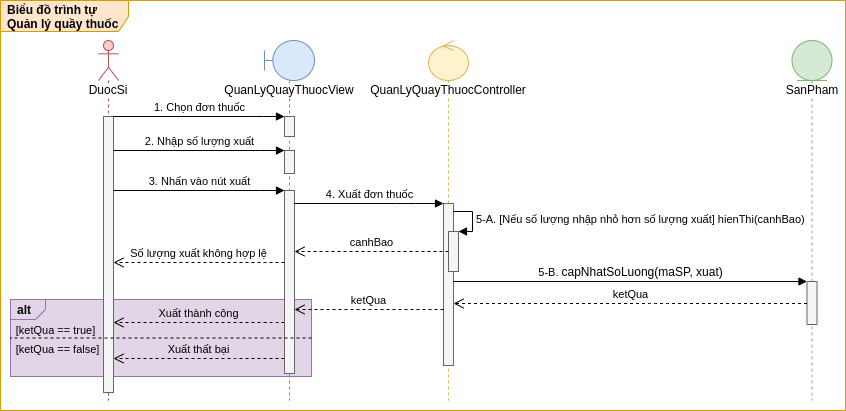

The diagram above was exported from draw.io. Its source (the exported page's mxGraphModel, read from the mxfile embedded in the PNG):
<mxGraphModel dx="1205" dy="-1657" grid="0" gridSize="10" guides="1" tooltips="1" connect="1" arrows="1" fold="1" page="0" pageScale="1" pageWidth="827" pageHeight="1169" math="0" shadow="0">
  <root>
    <mxCell id="YJGJtaSs3YRhtMpEQ9qs-0" />
    <mxCell id="YJGJtaSs3YRhtMpEQ9qs-1" parent="YJGJtaSs3YRhtMpEQ9qs-0" />
    <mxCell id="wsOdw9mg6sDGV5X7lJRY-0" value="&lt;b&gt;Biểu đồ&amp;nbsp;&lt;/b&gt;&lt;b&gt;trình&lt;/b&gt;&lt;b&gt;&amp;nbsp;tự Quản lý quầy thuốc&lt;/b&gt;" style="shape=umlFrame;whiteSpace=wrap;html=1;width=128;height=31;boundedLbl=1;verticalAlign=middle;align=left;spacingLeft=5;fillColor=#ffe6cc;strokeColor=#d79b00;swimlaneFillColor=#FFFFFF;" vertex="1" parent="YJGJtaSs3YRhtMpEQ9qs-1">
      <mxGeometry x="-113" y="2234" width="845" height="410" as="geometry" />
    </mxCell>
    <mxCell id="wsOdw9mg6sDGV5X7lJRY-1" value="alt" style="strokeColor=#9673a6;fillColor=#e1d5e7;html=1;shape=mxgraph.sysml.package;labelX=35;fontStyle=1;align=left;verticalAlign=top;spacingLeft=5;spacingTop=-3;labelBackgroundColor=none;" vertex="1" parent="YJGJtaSs3YRhtMpEQ9qs-1">
      <mxGeometry x="-103" y="2533" width="301" height="77" as="geometry" />
    </mxCell>
    <mxCell id="wsOdw9mg6sDGV5X7lJRY-2" value="&lt;div style=&quot;text-align: left&quot;&gt;Xuất thành công&lt;/div&gt;" style="html=1;verticalAlign=bottom;endArrow=open;dashed=1;endSize=8;labelBackgroundColor=none;" edge="1" parent="YJGJtaSs3YRhtMpEQ9qs-1" source="wsOdw9mg6sDGV5X7lJRY-9" target="wsOdw9mg6sDGV5X7lJRY-15">
      <mxGeometry relative="1" as="geometry">
        <mxPoint x="240" y="2552" as="sourcePoint" />
        <mxPoint x="3" y="2552" as="targetPoint" />
        <Array as="points">
          <mxPoint x="160" y="2556" />
        </Array>
      </mxGeometry>
    </mxCell>
    <mxCell id="wsOdw9mg6sDGV5X7lJRY-3" value="&lt;span style=&quot;text-align: left&quot;&gt;Xuất&lt;/span&gt;&lt;span style=&quot;text-align: left&quot;&gt;&amp;nbsp;thất bại&lt;/span&gt;&lt;span style=&quot;text-align: left&quot;&gt;&lt;br&gt;&lt;/span&gt;" style="html=1;verticalAlign=bottom;endArrow=open;dashed=1;endSize=8;labelBackgroundColor=none;" edge="1" parent="YJGJtaSs3YRhtMpEQ9qs-1" source="wsOdw9mg6sDGV5X7lJRY-9" target="wsOdw9mg6sDGV5X7lJRY-15">
      <mxGeometry relative="1" as="geometry">
        <mxPoint x="240" y="2590.5" as="sourcePoint" />
        <mxPoint x="3" y="2590.5" as="targetPoint" />
        <Array as="points">
          <mxPoint x="131" y="2592" />
        </Array>
      </mxGeometry>
    </mxCell>
    <mxCell id="wsOdw9mg6sDGV5X7lJRY-4" value="&lt;span style=&quot;font-size: 11px&quot;&gt;[&lt;/span&gt;&lt;span style=&quot;font-size: 11px&quot;&gt;ketQua ==&lt;/span&gt;&lt;span style=&quot;font-size: 11px&quot;&gt;&amp;nbsp;true]&lt;/span&gt;" style="text;html=1;align=center;verticalAlign=middle;resizable=0;points=[];autosize=1;strokeColor=none;" vertex="1" parent="YJGJtaSs3YRhtMpEQ9qs-1">
      <mxGeometry x="-103" y="2553" width="89" height="19" as="geometry" />
    </mxCell>
    <mxCell id="wsOdw9mg6sDGV5X7lJRY-5" value="&lt;span style=&quot;font-size: 11px&quot;&gt;[ketQua ==&lt;/span&gt;&lt;span style=&quot;font-size: 11px&quot;&gt;&amp;nbsp;false]&lt;/span&gt;" style="text;html=1;align=center;verticalAlign=middle;resizable=0;points=[];autosize=1;strokeColor=none;" vertex="1" parent="YJGJtaSs3YRhtMpEQ9qs-1">
      <mxGeometry x="-103" y="2572" width="93" height="19" as="geometry" />
    </mxCell>
    <mxCell id="wsOdw9mg6sDGV5X7lJRY-6" value="&lt;span style=&quot;background-color: rgb(255 , 255 , 255)&quot;&gt;QuanLyQuayThuocView&lt;/span&gt;" style="shape=umlLifeline;participant=umlBoundary;perimeter=lifelinePerimeter;whiteSpace=wrap;html=1;container=1;collapsible=0;recursiveResize=0;verticalAlign=top;spacingTop=36;outlineConnect=0;fillColor=#dae8fc;strokeColor=#6c8ebf;" vertex="1" parent="YJGJtaSs3YRhtMpEQ9qs-1">
      <mxGeometry x="151" y="2274" width="50" height="360" as="geometry" />
    </mxCell>
    <mxCell id="wsOdw9mg6sDGV5X7lJRY-7" value="" style="html=1;points=[];perimeter=orthogonalPerimeter;fillColor=#f5f5f5;strokeColor=#666666;fontColor=#333333;" vertex="1" parent="wsOdw9mg6sDGV5X7lJRY-6">
      <mxGeometry x="20" y="76" width="10" height="20" as="geometry" />
    </mxCell>
    <mxCell id="wsOdw9mg6sDGV5X7lJRY-8" value="" style="html=1;points=[];perimeter=orthogonalPerimeter;fillColor=#f5f5f5;strokeColor=#666666;fontColor=#333333;" vertex="1" parent="wsOdw9mg6sDGV5X7lJRY-6">
      <mxGeometry x="20" y="110" width="10" height="23" as="geometry" />
    </mxCell>
    <mxCell id="wsOdw9mg6sDGV5X7lJRY-9" value="" style="html=1;points=[];perimeter=orthogonalPerimeter;fillColor=#f5f5f5;strokeColor=#666666;fontColor=#333333;" vertex="1" parent="wsOdw9mg6sDGV5X7lJRY-6">
      <mxGeometry x="20" y="150" width="10" height="183" as="geometry" />
    </mxCell>
    <mxCell id="wsOdw9mg6sDGV5X7lJRY-10" value="&lt;span style=&quot;background-color: rgb(255 , 255 , 255)&quot;&gt;QuanLyQuayThuocController&lt;/span&gt;" style="shape=umlLifeline;participant=umlControl;perimeter=lifelinePerimeter;whiteSpace=wrap;html=1;container=1;collapsible=0;recursiveResize=0;verticalAlign=top;spacingTop=36;outlineConnect=0;fillColor=#fff2cc;strokeColor=#d6b656;" vertex="1" parent="YJGJtaSs3YRhtMpEQ9qs-1">
      <mxGeometry x="315" y="2274" width="40" height="360" as="geometry" />
    </mxCell>
    <mxCell id="wsOdw9mg6sDGV5X7lJRY-11" value="" style="html=1;points=[];perimeter=orthogonalPerimeter;fillColor=#f5f5f5;strokeColor=#666666;fontColor=#333333;" vertex="1" parent="wsOdw9mg6sDGV5X7lJRY-10">
      <mxGeometry x="15" y="163" width="10" height="162" as="geometry" />
    </mxCell>
    <mxCell id="wsOdw9mg6sDGV5X7lJRY-12" value="&lt;span style=&quot;background-color: rgb(255 , 255 , 255)&quot;&gt;SanPham&lt;/span&gt;" style="shape=umlLifeline;participant=umlEntity;perimeter=lifelinePerimeter;whiteSpace=wrap;html=1;container=1;collapsible=0;recursiveResize=0;verticalAlign=top;spacingTop=36;outlineConnect=0;fillColor=#d5e8d4;strokeColor=#82b366;" vertex="1" parent="YJGJtaSs3YRhtMpEQ9qs-1">
      <mxGeometry x="678.5" y="2274" width="40" height="360" as="geometry" />
    </mxCell>
    <mxCell id="wsOdw9mg6sDGV5X7lJRY-13" value="" style="html=1;points=[];perimeter=orthogonalPerimeter;fillColor=#f5f5f5;strokeColor=#666666;fontColor=#333333;" vertex="1" parent="wsOdw9mg6sDGV5X7lJRY-12">
      <mxGeometry x="15" y="241" width="10" height="43" as="geometry" />
    </mxCell>
    <mxCell id="wsOdw9mg6sDGV5X7lJRY-14" value="&lt;span style=&quot;background-color: rgb(255 , 255 , 255)&quot;&gt;DuocSi&lt;/span&gt;" style="shape=umlLifeline;participant=umlActor;perimeter=lifelinePerimeter;whiteSpace=wrap;html=1;container=1;collapsible=0;recursiveResize=0;verticalAlign=top;spacingTop=36;outlineConnect=0;fillColor=#f8cecc;strokeColor=#b85450;" vertex="1" parent="YJGJtaSs3YRhtMpEQ9qs-1">
      <mxGeometry x="-15" y="2274" width="20" height="360" as="geometry" />
    </mxCell>
    <mxCell id="wsOdw9mg6sDGV5X7lJRY-15" value="" style="html=1;points=[];perimeter=orthogonalPerimeter;fillColor=#f5f5f5;strokeColor=#666666;fontColor=#333333;" vertex="1" parent="wsOdw9mg6sDGV5X7lJRY-14">
      <mxGeometry x="5" y="76" width="10" height="276" as="geometry" />
    </mxCell>
    <mxCell id="wsOdw9mg6sDGV5X7lJRY-16" value="1. Chọn đơn thuốc" style="html=1;verticalAlign=bottom;endArrow=block;" edge="1" parent="YJGJtaSs3YRhtMpEQ9qs-1" source="wsOdw9mg6sDGV5X7lJRY-15" target="wsOdw9mg6sDGV5X7lJRY-7">
      <mxGeometry width="80" relative="1" as="geometry">
        <mxPoint y="2350" as="sourcePoint" />
        <mxPoint x="180" y="2350" as="targetPoint" />
        <Array as="points">
          <mxPoint x="150" y="2350" />
        </Array>
      </mxGeometry>
    </mxCell>
    <mxCell id="wsOdw9mg6sDGV5X7lJRY-17" value="2. Nhập số lượng xuất" style="html=1;verticalAlign=bottom;endArrow=block;" edge="1" parent="YJGJtaSs3YRhtMpEQ9qs-1" source="wsOdw9mg6sDGV5X7lJRY-15" target="wsOdw9mg6sDGV5X7lJRY-8">
      <mxGeometry width="80" relative="1" as="geometry">
        <mxPoint x="1" y="2389" as="sourcePoint" />
        <mxPoint x="185" y="2389" as="targetPoint" />
        <Array as="points">
          <mxPoint x="156" y="2384" />
        </Array>
      </mxGeometry>
    </mxCell>
    <mxCell id="wsOdw9mg6sDGV5X7lJRY-18" value="4. Xuất đơn thuốc" style="html=1;verticalAlign=bottom;endArrow=block;" edge="1" parent="YJGJtaSs3YRhtMpEQ9qs-1" source="wsOdw9mg6sDGV5X7lJRY-9" target="wsOdw9mg6sDGV5X7lJRY-11">
      <mxGeometry width="80" relative="1" as="geometry">
        <mxPoint x="182" y="2469" as="sourcePoint" />
        <mxPoint x="300" y="2469" as="targetPoint" />
        <Array as="points">
          <mxPoint x="292" y="2437" />
        </Array>
      </mxGeometry>
    </mxCell>
    <mxCell id="wsOdw9mg6sDGV5X7lJRY-19" value="3. Nhấn vào nút xuất" style="html=1;verticalAlign=bottom;endArrow=block;" edge="1" parent="YJGJtaSs3YRhtMpEQ9qs-1" source="wsOdw9mg6sDGV5X7lJRY-15" target="wsOdw9mg6sDGV5X7lJRY-9">
      <mxGeometry width="80" relative="1" as="geometry">
        <mxPoint y="2423" as="sourcePoint" />
        <mxPoint x="241" y="2424" as="targetPoint" />
        <Array as="points">
          <mxPoint x="156" y="2424" />
        </Array>
      </mxGeometry>
    </mxCell>
    <mxCell id="wsOdw9mg6sDGV5X7lJRY-20" value="" style="html=1;points=[];perimeter=orthogonalPerimeter;labelBackgroundColor=#FFFFFF;fillColor=#f5f5f5;strokeColor=#666666;fontColor=#333333;" vertex="1" parent="YJGJtaSs3YRhtMpEQ9qs-1">
      <mxGeometry x="335" y="2465" width="10" height="40" as="geometry" />
    </mxCell>
    <mxCell id="wsOdw9mg6sDGV5X7lJRY-21" value="5-A. [Nếu số lượng nhập nhỏ hơn số lượng xuất] hienThi(canhBao)" style="edgeStyle=orthogonalEdgeStyle;html=1;align=left;spacingLeft=2;endArrow=block;rounded=0;entryX=1;entryY=0;" edge="1" parent="YJGJtaSs3YRhtMpEQ9qs-1" target="wsOdw9mg6sDGV5X7lJRY-20">
      <mxGeometry relative="1" as="geometry">
        <mxPoint x="340" y="2445" as="sourcePoint" />
        <Array as="points">
          <mxPoint x="359" y="2445" />
          <mxPoint x="359" y="2465" />
        </Array>
      </mxGeometry>
    </mxCell>
    <mxCell id="wsOdw9mg6sDGV5X7lJRY-22" value="&lt;span style=&quot;text-align: left&quot;&gt;canhBao&lt;/span&gt;" style="html=1;verticalAlign=bottom;endArrow=open;dashed=1;endSize=8;" edge="1" parent="YJGJtaSs3YRhtMpEQ9qs-1" source="wsOdw9mg6sDGV5X7lJRY-20">
      <mxGeometry relative="1" as="geometry">
        <mxPoint x="305" y="2495" as="sourcePoint" />
        <mxPoint x="181" y="2485" as="targetPoint" />
      </mxGeometry>
    </mxCell>
    <mxCell id="wsOdw9mg6sDGV5X7lJRY-23" value="&lt;div style=&quot;text-align: left&quot;&gt;Số lượng xuất không hợp lệ&lt;/div&gt;" style="html=1;verticalAlign=bottom;endArrow=open;dashed=1;endSize=8;" edge="1" parent="YJGJtaSs3YRhtMpEQ9qs-1" source="wsOdw9mg6sDGV5X7lJRY-9" target="wsOdw9mg6sDGV5X7lJRY-15">
      <mxGeometry relative="1" as="geometry">
        <mxPoint x="241" y="2489" as="sourcePoint" />
        <mxPoint y="2489" as="targetPoint" />
        <Array as="points">
          <mxPoint x="141" y="2496" />
        </Array>
      </mxGeometry>
    </mxCell>
    <mxCell id="wsOdw9mg6sDGV5X7lJRY-24" value="5-B.&amp;nbsp;&lt;span style=&quot;font-size: 12px ; text-align: left&quot;&gt;capNhatSoLuong(maSP,&amp;nbsp;xuat)&lt;/span&gt;" style="html=1;verticalAlign=bottom;endArrow=block;" edge="1" parent="YJGJtaSs3YRhtMpEQ9qs-1" target="wsOdw9mg6sDGV5X7lJRY-13">
      <mxGeometry width="80" relative="1" as="geometry">
        <mxPoint x="340" y="2515" as="sourcePoint" />
        <mxPoint x="673.5" y="2515" as="targetPoint" />
        <Array as="points" />
      </mxGeometry>
    </mxCell>
    <mxCell id="wsOdw9mg6sDGV5X7lJRY-25" value="ketQua" style="html=1;verticalAlign=bottom;endArrow=open;dashed=1;endSize=8;" edge="1" parent="YJGJtaSs3YRhtMpEQ9qs-1" source="wsOdw9mg6sDGV5X7lJRY-13">
      <mxGeometry relative="1" as="geometry">
        <mxPoint x="583" y="2537" as="sourcePoint" />
        <mxPoint x="340" y="2537" as="targetPoint" />
        <Array as="points">
          <mxPoint x="546" y="2537" />
        </Array>
      </mxGeometry>
    </mxCell>
    <mxCell id="wsOdw9mg6sDGV5X7lJRY-26" value="ketQua" style="html=1;verticalAlign=bottom;endArrow=open;dashed=1;endSize=8;" edge="1" parent="YJGJtaSs3YRhtMpEQ9qs-1" source="wsOdw9mg6sDGV5X7lJRY-11" target="wsOdw9mg6sDGV5X7lJRY-9">
      <mxGeometry relative="1" as="geometry">
        <mxPoint x="300" y="2578" as="sourcePoint" />
        <mxPoint x="181" y="2578" as="targetPoint" />
        <Array as="points">
          <mxPoint x="269" y="2543" />
        </Array>
      </mxGeometry>
    </mxCell>
    <mxCell id="wsOdw9mg6sDGV5X7lJRY-27" value="" style="strokeColor=inherit;fillColor=inherit;gradientColor=inherit;endArrow=none;html=1;edgeStyle=none;dashed=1;exitX=1;exitY=0.5;exitDx=0;exitDy=0;exitPerimeter=0;entryX=0;entryY=0.5;entryDx=0;entryDy=0;entryPerimeter=0;" edge="1" parent="YJGJtaSs3YRhtMpEQ9qs-1" source="wsOdw9mg6sDGV5X7lJRY-1" target="wsOdw9mg6sDGV5X7lJRY-1">
      <mxGeometry relative="1" as="geometry">
        <mxPoint x="-496" y="2553" as="targetPoint" />
        <mxPoint x="-173" y="2553" as="sourcePoint" />
      </mxGeometry>
    </mxCell>
  </root>
</mxGraphModel>